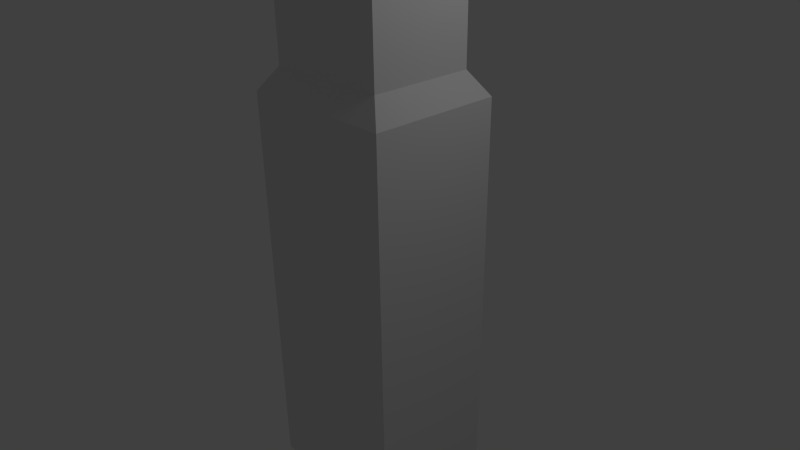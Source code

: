 # Source: cubex.blend  (saved by Blender 2.58.1; exported with 4.5.12 LTS)
import bpy
from mathutils import Matrix  # noqa: F401  (used for matrix-valued properties, if any)

bpy.ops.wm.read_factory_settings(use_empty=True)
scene = bpy.context.scene
scene.name = 'Scene'

# ---- collections
col_collection_1 = bpy.data.collections.new('Collection 1'); scene.collection.children.link(col_collection_1)

# ---- materials (node trees are filled in below, after node groups)
mat_material = bpy.data.materials.new('Material')
mat_material.alpha_threshold = 0.0
mat_material.use_transparent_shadow = False
mat_material.roughness = 0.5
mat_material.line_color = (0.0, 0.0, 0.0, 1.0)

# ---- material node trees

# ---- world
world_world = bpy.data.worlds.new('World'); scene.world = world_world
world_world.color = (0.05088, 0.05088, 0.05088)
world_world.use_sun_shadow = False
world_world.sun_shadow_jitter_overblur = 0.0
world_world.cycles.sampling_method = 'MANUAL'
world_world.cycles.sample_map_resolution = 256

# ---- cameras
cam_camera = bpy.data.cameras.new('Camera')
cam_camera.clip_end = 100.0
cam_camera.lens = 35.0
cam_camera.ortho_scale = 7.314
cam_camera.dof.focus_distance = 0.0
cam_camera.dof.aperture_fstop = 128.0

# ---- lights
light_lamp = bpy.data.lights.new('Lamp', 'POINT')
light_lamp.transmission_factor = 0.0
light_lamp.cutoff_distance = 30.0
light_lamp.energy = 100.0
light_lamp.shadow_buffer_clip_start = 1.001
light_lamp.shadow_soft_size = 1.0
light_lamp.shadow_maximum_resolution = 0.006
light_lamp.use_absolute_resolution = True
light_lamp.cycles.use_multiple_importance_sampling = False

# ---- meshes
me_cube = bpy.data.meshes.new('Cube')
me_cube.from_pydata([(0.7845, 0.7845, -0.7043), (0.7845, -0.7845, -0.7043), (-0.7845, -0.7845, -0.7043), (-0.7845, 0.7845, -0.7043), (1.0, 1.0, 1.0), (1.0, -1.0, 1.0), (-1.0, -1.0, 1.0), (-1.0, 1.0, 1.0), (1.0, 1.0, -0.613), (1.0, -1.0, -0.613), (-1.0, -1.0, -0.613), (-1.0, 1.0, -0.613), (1.0, 1.0, -0.5233), (1.0, -1.0, -0.5233), (-1.0, -1.0, -0.5233), (-1.0, 1.0, -0.5233), (1.0, 1.0, -0.4384), (1.0, -1.0, -0.4384), (-1.0, -1.0, -0.4384), (-1.0, 1.0, -0.4384), (-0.7845, -0.7845, -1.347), (-0.7845, 0.7845, -1.347), (0.7845, -0.7845, -1.347), (0.7845, 0.7845, -1.347)], [], [(4, 7, 6, 5), (0, 8, 9, 1), (1, 9, 10, 2), (2, 10, 11, 3), (8, 0, 3, 11), (8, 12, 13, 9), (9, 13, 14, 10), (10, 14, 15, 11), (12, 8, 11, 15), (12, 16, 17, 13), (16, 4, 5, 17), (13, 17, 18, 14), (17, 5, 6, 18), (14, 18, 19, 15), (18, 6, 7, 19), (4, 16, 19, 7), (16, 12, 15, 19), (2, 3, 21, 20), (1, 2, 20, 22), (3, 0, 23, 21), (0, 1, 22, 23), (23, 22, 20, 21)])
me_cube.materials.append(mat_material)
me_cube.use_remesh_preserve_volume = False
me_cube.use_remesh_preserve_attributes = False
me_cube.use_mirror_vertex_groups = False
me_cube.update()

# ---- objects
ob_cube = bpy.data.objects.new('Cube', me_cube)
ob_lamp = bpy.data.objects.new('Lamp', light_lamp)
ob_camera = bpy.data.objects.new('Camera', cam_camera)

# ---- transforms, parenting, visibility, modifiers, constraints
ob_cube.location = (0.0, 0.0, 0.0)
ob_cube.scale = (1.197, 1.0, -3.824)
ob_cube.lock_rotations_4d = False
ob_cube.empty_display_type = 'ARROWS'
ob_cube.lineart.crease_threshold = 0.0
ob_lamp.location = (4.076, 1.005, 5.904)
ob_lamp.rotation_euler = (0.6503, 0.05522, 1.866)
ob_lamp.lock_rotations_4d = False
ob_lamp.empty_display_type = 'ARROWS'
ob_lamp.color = (0.0, 0.0, 0.0, 0.0)
ob_lamp.lineart.crease_threshold = 0.0
ob_camera.location = (7.481, -6.508, 5.344)
ob_camera.rotation_euler = (1.109, 0.01082, 0.8149)
ob_camera.lock_rotations_4d = False
ob_camera.empty_display_type = 'ARROWS'
ob_camera.color = (0.0, 0.0, 0.0, 0.0)
ob_camera.display_type = 'WIRE'
ob_camera.lineart.crease_threshold = 0.0

# ---- collection membership
col_collection_1.objects.link(ob_cube)
col_collection_1.objects.link(ob_lamp)
col_collection_1.objects.link(ob_camera)

# ---- scene / render settings (as saved in the file)
scene.camera = ob_camera
scene.frame_start = 1; scene.frame_end = 250; scene.frame_set(1)
scene.render.engine = 'BLENDER_EEVEE_NEXT'
scene.render.image_settings.color_mode = 'RGB'
scene.render.image_settings.compression = 90
scene.render.resolution_percentage = 50
scene.render.dither_intensity = 0.0
scene.render.bake_margin = 2
scene.render.bake_bias = 0.0
scene.cycles.use_denoising = False
scene.cycles.samples = 10
scene.cycles.sampling_pattern = 'TABULATED_SOBOL'
scene.cycles.light_sampling_threshold = 0.0
scene.cycles.use_adaptive_sampling = False
scene.cycles.use_light_tree = False
scene.cycles.blur_glossy = 0.0
scene.cycles.volume_bounces = 1
scene.cycles.pixel_filter_type = 'GAUSSIAN'
scene.cycles.sample_clamp_indirect = 0.0
scene.view_settings.view_transform = 'Standard'
bpy.context.view_layer.update()
